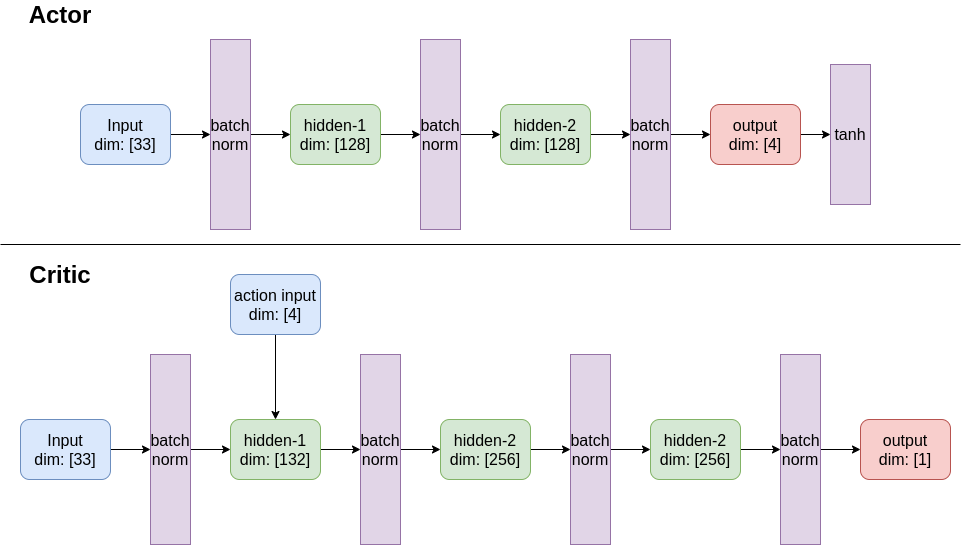

The diagram above was exported from draw.io. Its source (the exported page's mxGraphModel, read from the mxfile embedded in the PNG):
<mxGraphModel dx="2028" dy="2634" grid="1" gridSize="10" guides="1" tooltips="1" connect="1" arrows="1" fold="1" page="1" pageScale="1" pageWidth="850" pageHeight="1100" math="0" shadow="0">
  <root>
    <mxCell id="0" />
    <mxCell id="1" parent="0" />
    <mxCell id="2" style="edgeStyle=orthogonalEdgeStyle;rounded=0;orthogonalLoop=1;jettySize=auto;html=1;fontSize=16;" edge="1" source="3" target="11" parent="1">
      <mxGeometry relative="1" as="geometry" />
    </mxCell>
    <mxCell id="3" value="Input&lt;br&gt;dim: [33]" style="rounded=1;whiteSpace=wrap;html=1;fontSize=16;fillColor=#dae8fc;strokeColor=#6c8ebf;" vertex="1" parent="1">
      <mxGeometry x="40" y="40" width="90" height="60" as="geometry" />
    </mxCell>
    <mxCell id="4" style="edgeStyle=orthogonalEdgeStyle;rounded=0;orthogonalLoop=1;jettySize=auto;html=1;fontSize=16;" edge="1" source="5" target="13" parent="1">
      <mxGeometry relative="1" as="geometry" />
    </mxCell>
    <mxCell id="5" value="hidden-1&lt;br&gt;dim: [128]" style="rounded=1;whiteSpace=wrap;html=1;fontSize=16;fillColor=#d5e8d4;strokeColor=#82b366;" vertex="1" parent="1">
      <mxGeometry x="250" y="40" width="90" height="60" as="geometry" />
    </mxCell>
    <mxCell id="6" style="edgeStyle=orthogonalEdgeStyle;rounded=0;orthogonalLoop=1;jettySize=auto;html=1;fontSize=16;" edge="1" source="7" target="15" parent="1">
      <mxGeometry relative="1" as="geometry" />
    </mxCell>
    <mxCell id="7" value="hidden-2&lt;br&gt;dim: [128]" style="rounded=1;whiteSpace=wrap;html=1;fontSize=16;fillColor=#d5e8d4;strokeColor=#82b366;" vertex="1" parent="1">
      <mxGeometry x="460" y="40" width="90" height="60" as="geometry" />
    </mxCell>
    <mxCell id="8" style="edgeStyle=orthogonalEdgeStyle;rounded=0;orthogonalLoop=1;jettySize=auto;html=1;fontSize=24;" edge="1" source="9" target="31" parent="1">
      <mxGeometry relative="1" as="geometry" />
    </mxCell>
    <mxCell id="9" value="output&lt;br&gt;dim: [4]" style="rounded=1;whiteSpace=wrap;html=1;fontSize=16;fillColor=#f8cecc;strokeColor=#b85450;" vertex="1" parent="1">
      <mxGeometry x="670" y="40" width="90" height="60" as="geometry" />
    </mxCell>
    <mxCell id="10" style="edgeStyle=orthogonalEdgeStyle;rounded=0;orthogonalLoop=1;jettySize=auto;html=1;entryX=0;entryY=0.5;entryDx=0;entryDy=0;fontSize=16;" edge="1" source="11" target="5" parent="1">
      <mxGeometry relative="1" as="geometry" />
    </mxCell>
    <mxCell id="11" value="batch norm" style="rounded=0;whiteSpace=wrap;html=1;fontSize=16;fillColor=#e1d5e7;strokeColor=#9673a6;" vertex="1" parent="1">
      <mxGeometry x="170" y="-25" width="40" height="190" as="geometry" />
    </mxCell>
    <mxCell id="12" style="edgeStyle=orthogonalEdgeStyle;rounded=0;orthogonalLoop=1;jettySize=auto;html=1;fontSize=16;" edge="1" source="13" target="7" parent="1">
      <mxGeometry relative="1" as="geometry" />
    </mxCell>
    <mxCell id="13" value="batch norm" style="rounded=0;whiteSpace=wrap;html=1;fontSize=16;fillColor=#e1d5e7;strokeColor=#9673a6;" vertex="1" parent="1">
      <mxGeometry x="380" y="-25" width="40" height="190" as="geometry" />
    </mxCell>
    <mxCell id="14" style="edgeStyle=orthogonalEdgeStyle;rounded=0;orthogonalLoop=1;jettySize=auto;html=1;fontSize=16;" edge="1" source="15" target="9" parent="1">
      <mxGeometry relative="1" as="geometry" />
    </mxCell>
    <mxCell id="15" value="batch norm" style="rounded=0;whiteSpace=wrap;html=1;fontSize=16;fillColor=#e1d5e7;strokeColor=#9673a6;" vertex="1" parent="1">
      <mxGeometry x="590" y="-25" width="40" height="190" as="geometry" />
    </mxCell>
    <mxCell id="16" value="Actor" style="text;html=1;strokeColor=none;fillColor=none;align=center;verticalAlign=middle;whiteSpace=wrap;rounded=0;fontSize=24;fontStyle=1" vertex="1" parent="1">
      <mxGeometry y="-60" width="40" height="20" as="geometry" />
    </mxCell>
    <mxCell id="17" style="edgeStyle=orthogonalEdgeStyle;rounded=0;orthogonalLoop=1;jettySize=auto;html=1;fontSize=16;" edge="1" source="18" target="24" parent="1">
      <mxGeometry relative="1" as="geometry" />
    </mxCell>
    <mxCell id="18" value="Input&lt;br&gt;dim: [33]" style="rounded=1;whiteSpace=wrap;html=1;fontSize=16;fillColor=#dae8fc;strokeColor=#6c8ebf;" vertex="1" parent="1">
      <mxGeometry x="-20" y="355" width="90" height="60" as="geometry" />
    </mxCell>
    <mxCell id="19" style="edgeStyle=orthogonalEdgeStyle;rounded=0;orthogonalLoop=1;jettySize=auto;html=1;fontSize=16;" edge="1" source="20" target="26" parent="1">
      <mxGeometry relative="1" as="geometry" />
    </mxCell>
    <mxCell id="20" value="hidden-1&lt;br&gt;dim: [132]" style="rounded=1;whiteSpace=wrap;html=1;fontSize=16;fillColor=#d5e8d4;strokeColor=#82b366;" vertex="1" parent="1">
      <mxGeometry x="190" y="355" width="90" height="60" as="geometry" />
    </mxCell>
    <mxCell id="21" style="edgeStyle=orthogonalEdgeStyle;rounded=0;orthogonalLoop=1;jettySize=auto;html=1;fontSize=16;" edge="1" source="22" target="28" parent="1">
      <mxGeometry relative="1" as="geometry" />
    </mxCell>
    <mxCell id="22" value="hidden-2&lt;br&gt;dim: [256]" style="rounded=1;whiteSpace=wrap;html=1;fontSize=16;fillColor=#d5e8d4;strokeColor=#82b366;" vertex="1" parent="1">
      <mxGeometry x="400" y="355" width="90" height="60" as="geometry" />
    </mxCell>
    <mxCell id="23" style="edgeStyle=orthogonalEdgeStyle;rounded=0;orthogonalLoop=1;jettySize=auto;html=1;entryX=0;entryY=0.5;entryDx=0;entryDy=0;fontSize=16;" edge="1" source="24" target="20" parent="1">
      <mxGeometry relative="1" as="geometry" />
    </mxCell>
    <mxCell id="24" value="batch norm" style="rounded=0;whiteSpace=wrap;html=1;fontSize=16;fillColor=#e1d5e7;strokeColor=#9673a6;" vertex="1" parent="1">
      <mxGeometry x="110" y="290" width="40" height="190" as="geometry" />
    </mxCell>
    <mxCell id="25" style="edgeStyle=orthogonalEdgeStyle;rounded=0;orthogonalLoop=1;jettySize=auto;html=1;fontSize=16;" edge="1" source="26" target="22" parent="1">
      <mxGeometry relative="1" as="geometry" />
    </mxCell>
    <mxCell id="26" value="batch norm" style="rounded=0;whiteSpace=wrap;html=1;fontSize=16;fillColor=#e1d5e7;strokeColor=#9673a6;" vertex="1" parent="1">
      <mxGeometry x="320" y="290" width="40" height="190" as="geometry" />
    </mxCell>
    <mxCell id="27" style="edgeStyle=orthogonalEdgeStyle;rounded=0;orthogonalLoop=1;jettySize=auto;html=1;fontSize=16;" edge="1" source="28" parent="1">
      <mxGeometry relative="1" as="geometry">
        <mxPoint x="610" y="385" as="targetPoint" />
      </mxGeometry>
    </mxCell>
    <mxCell id="28" value="batch norm" style="rounded=0;whiteSpace=wrap;html=1;fontSize=16;fillColor=#e1d5e7;strokeColor=#9673a6;" vertex="1" parent="1">
      <mxGeometry x="530" y="290" width="40" height="190" as="geometry" />
    </mxCell>
    <mxCell id="29" value="Critic" style="text;html=1;strokeColor=none;fillColor=none;align=center;verticalAlign=middle;whiteSpace=wrap;rounded=0;fontSize=24;fontStyle=1" vertex="1" parent="1">
      <mxGeometry y="200" width="40" height="20" as="geometry" />
    </mxCell>
    <mxCell id="30" value="" style="endArrow=none;html=1;fontSize=24;" edge="1" parent="1">
      <mxGeometry width="50" height="50" relative="1" as="geometry">
        <mxPoint x="920" y="180" as="sourcePoint" />
        <mxPoint x="-40" y="180" as="targetPoint" />
      </mxGeometry>
    </mxCell>
    <mxCell id="31" value="tanh" style="rounded=0;whiteSpace=wrap;html=1;fontSize=16;fillColor=#e1d5e7;strokeColor=#9673a6;" vertex="1" parent="1">
      <mxGeometry x="790" width="40" height="140" as="geometry" />
    </mxCell>
    <mxCell id="32" style="edgeStyle=orthogonalEdgeStyle;rounded=0;orthogonalLoop=1;jettySize=auto;html=1;fontSize=24;" edge="1" source="33" target="20" parent="1">
      <mxGeometry relative="1" as="geometry" />
    </mxCell>
    <mxCell id="33" value="action input&lt;br&gt;dim: [4]" style="rounded=1;whiteSpace=wrap;html=1;fontSize=16;fillColor=#dae8fc;strokeColor=#6c8ebf;" vertex="1" parent="1">
      <mxGeometry x="190" y="210" width="90" height="60" as="geometry" />
    </mxCell>
    <mxCell id="34" style="edgeStyle=orthogonalEdgeStyle;rounded=0;orthogonalLoop=1;jettySize=auto;html=1;fontSize=24;" edge="1" source="35" target="37" parent="1">
      <mxGeometry relative="1" as="geometry" />
    </mxCell>
    <mxCell id="35" value="hidden-2&lt;br&gt;dim: [256]" style="rounded=1;whiteSpace=wrap;html=1;fontSize=16;fillColor=#d5e8d4;strokeColor=#82b366;" vertex="1" parent="1">
      <mxGeometry x="610" y="355" width="90" height="60" as="geometry" />
    </mxCell>
    <mxCell id="36" style="edgeStyle=orthogonalEdgeStyle;rounded=0;orthogonalLoop=1;jettySize=auto;html=1;fontSize=24;" edge="1" source="37" target="38" parent="1">
      <mxGeometry relative="1" as="geometry" />
    </mxCell>
    <mxCell id="37" value="batch norm" style="rounded=0;whiteSpace=wrap;html=1;fontSize=16;fillColor=#e1d5e7;strokeColor=#9673a6;" vertex="1" parent="1">
      <mxGeometry x="740" y="290" width="40" height="190" as="geometry" />
    </mxCell>
    <mxCell id="38" value="output&lt;br&gt;dim: [1]" style="rounded=1;whiteSpace=wrap;html=1;fontSize=16;fillColor=#f8cecc;strokeColor=#b85450;" vertex="1" parent="1">
      <mxGeometry x="820" y="355" width="90" height="60" as="geometry" />
    </mxCell>
  </root>
</mxGraphModel>